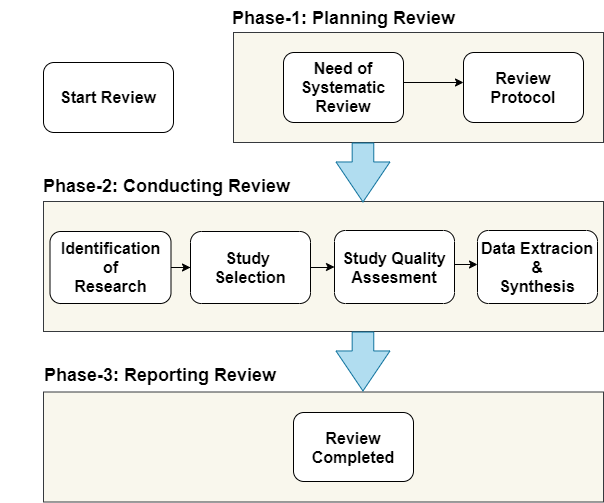

The diagram above was exported from draw.io. Its source (the exported page's mxGraphModel, read from the mxfile embedded in the PNG):
<mxGraphModel dx="868" dy="450" grid="1" gridSize="10" guides="1" tooltips="1" connect="1" arrows="1" fold="1" page="1" pageScale="1" pageWidth="850" pageHeight="1100" math="0" shadow="0">
  <root>
    <mxCell id="0" />
    <mxCell id="1" parent="0" />
    <mxCell id="PhSX3iFvp0Cj5lnZJUbI-1" value="" style="rounded=0;whiteSpace=wrap;html=1;fillColor=#f9f7ed;strokeColor=#36393d;" parent="1" vertex="1">
      <mxGeometry x="673" y="402" width="370" height="110" as="geometry" />
    </mxCell>
    <mxCell id="PhSX3iFvp0Cj5lnZJUbI-2" value="" style="edgeStyle=orthogonalEdgeStyle;rounded=0;orthogonalLoop=1;jettySize=auto;html=1;" parent="1" edge="1">
      <mxGeometry relative="1" as="geometry">
        <mxPoint x="833" y="452" as="sourcePoint" />
        <mxPoint x="903" y="452" as="targetPoint" />
      </mxGeometry>
    </mxCell>
    <mxCell id="PhSX3iFvp0Cj5lnZJUbI-3" value="" style="rounded=0;whiteSpace=wrap;html=1;fillColor=#f9f7ed;strokeColor=#36393d;" parent="1" vertex="1">
      <mxGeometry x="483" y="571" width="560" height="130" as="geometry" />
    </mxCell>
    <mxCell id="PhSX3iFvp0Cj5lnZJUbI-4" value="&lt;b&gt;&lt;font style=&quot;font-size: 18px&quot;&gt;Phase-1: Planning Review&lt;/font&gt;&lt;/b&gt;" style="text;html=1;strokeColor=none;fillColor=none;align=center;verticalAlign=middle;whiteSpace=wrap;rounded=0;" parent="1" vertex="1">
      <mxGeometry x="664" y="370" width="239" height="35" as="geometry" />
    </mxCell>
    <mxCell id="PhSX3iFvp0Cj5lnZJUbI-5" value="&lt;b&gt;&lt;font style=&quot;font-size: 18px&quot;&gt;Phase-2: Conducting Review&lt;/font&gt;&lt;/b&gt;" style="text;html=1;strokeColor=none;fillColor=none;align=center;verticalAlign=middle;whiteSpace=wrap;rounded=0;" parent="1" vertex="1">
      <mxGeometry x="463" y="541" width="287" height="30" as="geometry" />
    </mxCell>
    <mxCell id="PhSX3iFvp0Cj5lnZJUbI-6" value="&lt;b&gt;&lt;font style=&quot;font-size: 18px&quot;&gt;Phase-3: Reporting Review&lt;/font&gt;&lt;/b&gt;" style="text;html=1;strokeColor=none;fillColor=none;align=center;verticalAlign=middle;whiteSpace=wrap;rounded=0;" parent="1" vertex="1">
      <mxGeometry x="440" y="729" width="320" height="31" as="geometry" />
    </mxCell>
    <mxCell id="PhSX3iFvp0Cj5lnZJUbI-7" value="" style="html=1;shadow=0;dashed=0;align=center;verticalAlign=middle;shape=mxgraph.arrows2.arrow;dy=0.6;dx=40;notch=0;fillColor=#b1ddf0;rotation=90;strokeColor=#10739e;" parent="1" vertex="1">
      <mxGeometry x="773" y="515" width="58.94" height="53.99" as="geometry" />
    </mxCell>
    <mxCell id="PhSX3iFvp0Cj5lnZJUbI-8" value="&lt;b style=&quot;white-space: normal ; font-size: 16px&quot;&gt;Need of Systematic&lt;br&gt;Review&lt;/b&gt;" style="rounded=1;whiteSpace=wrap;html=1;fillColor=#FFFFFF;gradientColor=none;" parent="1" vertex="1">
      <mxGeometry x="723" y="422" width="120" height="70" as="geometry" />
    </mxCell>
    <mxCell id="PhSX3iFvp0Cj5lnZJUbI-9" value="&lt;span style=&quot;font-size: 16px&quot;&gt;&lt;b&gt;Review Protocol&lt;/b&gt;&lt;/span&gt;" style="rounded=1;whiteSpace=wrap;html=1;fillColor=#FFFFFF;gradientColor=none;" parent="1" vertex="1">
      <mxGeometry x="903" y="422" width="120" height="70" as="geometry" />
    </mxCell>
    <mxCell id="PhSX3iFvp0Cj5lnZJUbI-10" value="&lt;b&gt;&lt;font style=&quot;font-size: 16px&quot;&gt;Start Review&lt;/font&gt;&lt;/b&gt;" style="rounded=1;whiteSpace=wrap;html=1;fillColor=#FFFFFF;gradientColor=none;" parent="1" vertex="1">
      <mxGeometry x="483" y="432" width="130" height="70" as="geometry" />
    </mxCell>
    <mxCell id="PhSX3iFvp0Cj5lnZJUbI-11" value="" style="rounded=0;whiteSpace=wrap;html=1;fillColor=#f9f7ed;strokeColor=#36393d;" parent="1" vertex="1">
      <mxGeometry x="483" y="761.5" width="560" height="110" as="geometry" />
    </mxCell>
    <mxCell id="PhSX3iFvp0Cj5lnZJUbI-12" value="" style="edgeStyle=orthogonalEdgeStyle;rounded=0;orthogonalLoop=1;jettySize=auto;html=1;fontStyle=1" parent="1" source="PhSX3iFvp0Cj5lnZJUbI-13" target="PhSX3iFvp0Cj5lnZJUbI-15" edge="1">
      <mxGeometry relative="1" as="geometry" />
    </mxCell>
    <mxCell id="PhSX3iFvp0Cj5lnZJUbI-13" value="&lt;span style=&quot;white-space: normal ; font-size: 16px&quot;&gt;&lt;b&gt;Identification&lt;br&gt;&lt;/b&gt;&lt;/span&gt;&lt;b style=&quot;white-space: normal ; font-size: 16px&quot;&gt;of&lt;br&gt;Research&lt;/b&gt;" style="rounded=1;whiteSpace=wrap;html=1;fillColor=#FFFFFF;gradientColor=none;" parent="1" vertex="1">
      <mxGeometry x="489.5" y="601" width="121" height="72" as="geometry" />
    </mxCell>
    <mxCell id="PhSX3iFvp0Cj5lnZJUbI-14" value="" style="edgeStyle=orthogonalEdgeStyle;rounded=0;orthogonalLoop=1;jettySize=auto;html=1;endArrow=classic;endFill=1;" parent="1" source="PhSX3iFvp0Cj5lnZJUbI-15" target="PhSX3iFvp0Cj5lnZJUbI-18" edge="1">
      <mxGeometry relative="1" as="geometry" />
    </mxCell>
    <mxCell id="PhSX3iFvp0Cj5lnZJUbI-15" value="&lt;span style=&quot;white-space: normal ; font-size: 16px&quot;&gt;&lt;b&gt;Study&amp;nbsp;&lt;br&gt;&lt;/b&gt;&lt;/span&gt;&lt;b style=&quot;white-space: normal&quot;&gt;&lt;font style=&quot;font-size: 16px&quot;&gt;Selection&lt;/font&gt;&lt;/b&gt;" style="rounded=1;whiteSpace=wrap;html=1;fillColor=#FFFFFF;gradientColor=none;" parent="1" vertex="1">
      <mxGeometry x="630" y="601" width="120" height="72" as="geometry" />
    </mxCell>
    <mxCell id="PhSX3iFvp0Cj5lnZJUbI-16" value="&lt;b style=&quot;font-size: 16px ; white-space: normal&quot;&gt;Review Completed&lt;/b&gt;" style="rounded=1;whiteSpace=wrap;html=1;fillColor=#FFFFFF;gradientColor=none;" parent="1" vertex="1">
      <mxGeometry x="733" y="782" width="120" height="69" as="geometry" />
    </mxCell>
    <mxCell id="PhSX3iFvp0Cj5lnZJUbI-17" value="" style="html=1;shadow=0;dashed=0;align=center;verticalAlign=middle;shape=mxgraph.arrows2.arrow;dy=0.6;dx=40;notch=0;fillColor=#b1ddf0;rotation=90;strokeColor=#10739e;" parent="1" vertex="1">
      <mxGeometry x="773" y="704" width="58.94" height="53.99" as="geometry" />
    </mxCell>
    <mxCell id="PhSX3iFvp0Cj5lnZJUbI-18" value="&lt;span style=&quot;white-space: normal ; font-size: 16px&quot;&gt;&lt;b&gt;Study Quality&lt;br&gt;&lt;/b&gt;&lt;/span&gt;&lt;b style=&quot;white-space: normal&quot;&gt;&lt;font style=&quot;font-size: 16px&quot;&gt;Assesment&lt;/font&gt;&lt;/b&gt;" style="rounded=1;whiteSpace=wrap;html=1;fillColor=#FFFFFF;gradientColor=none;" parent="1" vertex="1">
      <mxGeometry x="774" y="600" width="120" height="73" as="geometry" />
    </mxCell>
    <mxCell id="PhSX3iFvp0Cj5lnZJUbI-19" value="&lt;span style=&quot;white-space: normal ; font-size: 16px&quot;&gt;&lt;b&gt;Data Extracion &amp;amp;&lt;br&gt;&lt;/b&gt;&lt;/span&gt;&lt;b style=&quot;white-space: normal&quot;&gt;&lt;font style=&quot;font-size: 16px&quot;&gt;Synthesis&lt;/font&gt;&lt;/b&gt;" style="rounded=1;whiteSpace=wrap;html=1;fillColor=#FFFFFF;gradientColor=none;" parent="1" vertex="1">
      <mxGeometry x="917" y="600" width="120" height="73" as="geometry" />
    </mxCell>
    <mxCell id="PhSX3iFvp0Cj5lnZJUbI-20" value="" style="edgeStyle=orthogonalEdgeStyle;rounded=0;orthogonalLoop=1;jettySize=auto;html=1;" parent="1" edge="1">
      <mxGeometry relative="1" as="geometry">
        <mxPoint x="893.5" y="634" as="sourcePoint" />
        <mxPoint x="917" y="634" as="targetPoint" />
      </mxGeometry>
    </mxCell>
  </root>
</mxGraphModel>